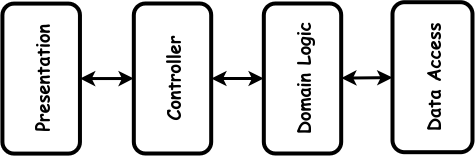

The diagram above was exported from draw.io. Its source (the exported page's mxGraphModel, read from the mxfile embedded in the PNG):
<mxGraphModel dx="1434" dy="711" grid="1" gridSize="10" guides="1" tooltips="1" connect="1" arrows="1" fold="1" page="1" pageScale="1" pageWidth="850" pageHeight="1100" math="0" shadow="0">
  <root>
    <mxCell id="0" />
    <mxCell id="1" parent="0" />
    <mxCell id="xQ7bwQ33YjKnyQMFS1gX-1" value="&lt;b style=&quot;font-size: 18px;&quot;&gt;Presentation&lt;br&gt;&lt;/b&gt;" style="rounded=1;whiteSpace=wrap;html=1;strokeWidth=4;fontFamily=Comic Sans MS;fontSize=18;rotation=-90;direction=south;" parent="1" vertex="1">
      <mxGeometry x="248.68" y="191.32" width="150" height="77.54" as="geometry" />
    </mxCell>
    <mxCell id="xQ7bwQ33YjKnyQMFS1gX-5" value="" style="endArrow=classic;startArrow=classic;html=1;rounded=0;strokeWidth=3;endFill=1;" parent="1" source="xQ7bwQ33YjKnyQMFS1gX-8" target="xQ7bwQ33YjKnyQMFS1gX-1" edge="1">
      <mxGeometry width="50" height="50" relative="1" as="geometry">
        <mxPoint x="325.78" y="348" as="sourcePoint" />
        <mxPoint x="550" y="705" as="targetPoint" />
      </mxGeometry>
    </mxCell>
    <mxCell id="xQ7bwQ33YjKnyQMFS1gX-8" value="&lt;b style=&quot;font-size: 18px;&quot;&gt;Controller&lt;br&gt;&lt;/b&gt;" style="rounded=1;whiteSpace=wrap;html=1;strokeWidth=4;fontFamily=Comic Sans MS;fontSize=18;rotation=-90;direction=south;" parent="1" vertex="1">
      <mxGeometry x="380" y="191.32" width="150" height="77.37" as="geometry" />
    </mxCell>
    <mxCell id="xQ7bwQ33YjKnyQMFS1gX-9" value="&lt;b style=&quot;font-size: 18px;&quot;&gt;Domain Logic&lt;br&gt;&lt;/b&gt;" style="rounded=1;whiteSpace=wrap;html=1;strokeWidth=4;fontFamily=Comic Sans MS;fontSize=18;rotation=-90;direction=south;" parent="1" vertex="1">
      <mxGeometry x="510" y="191.32" width="150" height="77.37" as="geometry" />
    </mxCell>
    <mxCell id="xQ7bwQ33YjKnyQMFS1gX-10" value="" style="endArrow=classic;startArrow=classic;html=1;rounded=0;strokeWidth=3;endFill=1;" parent="1" source="xQ7bwQ33YjKnyQMFS1gX-9" target="xQ7bwQ33YjKnyQMFS1gX-8" edge="1">
      <mxGeometry width="50" height="50" relative="1" as="geometry">
        <mxPoint x="415" y="240" as="sourcePoint" />
        <mxPoint x="372" y="240" as="targetPoint" />
      </mxGeometry>
    </mxCell>
    <mxCell id="sieA_hyKR7ejm-ajzIrL-1" value="&lt;b style=&quot;font-size: 18px;&quot;&gt;Data Access&lt;br&gt;&lt;/b&gt;" style="rounded=1;whiteSpace=wrap;html=1;strokeWidth=4;fontFamily=Comic Sans MS;fontSize=18;rotation=-90;direction=south;" vertex="1" parent="1">
      <mxGeometry x="640" y="188.69" width="150" height="80" as="geometry" />
    </mxCell>
    <mxCell id="sieA_hyKR7ejm-ajzIrL-3" value="" style="endArrow=classic;startArrow=classic;html=1;rounded=0;strokeWidth=3;endFill=1;" edge="1" parent="1" source="sieA_hyKR7ejm-ajzIrL-1" target="xQ7bwQ33YjKnyQMFS1gX-9">
      <mxGeometry width="50" height="50" relative="1" as="geometry">
        <mxPoint x="578" y="240" as="sourcePoint" />
        <mxPoint x="530" y="240" as="targetPoint" />
      </mxGeometry>
    </mxCell>
  </root>
</mxGraphModel>